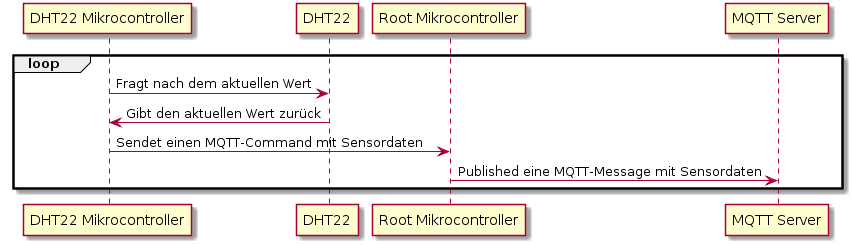

The diagram above was rendered by PlantUML. Its source (embedded in the PNG):
@startuml
loop
	"DHT22 Mikrocontroller" as dhtmc -> "DHT22" as dht : Fragt nach dem aktuellen Wert
	dhtmc <- dht : Gibt den aktuellen Wert zurück
	dhtmc -> "Root Mikrocontroller" as rootmc : Sendet einen MQTT-Command mit Sensordaten
	rootmc -> "MQTT Server" as mqtt : Published eine MQTT-Message mit Sensordaten
end
@enduml